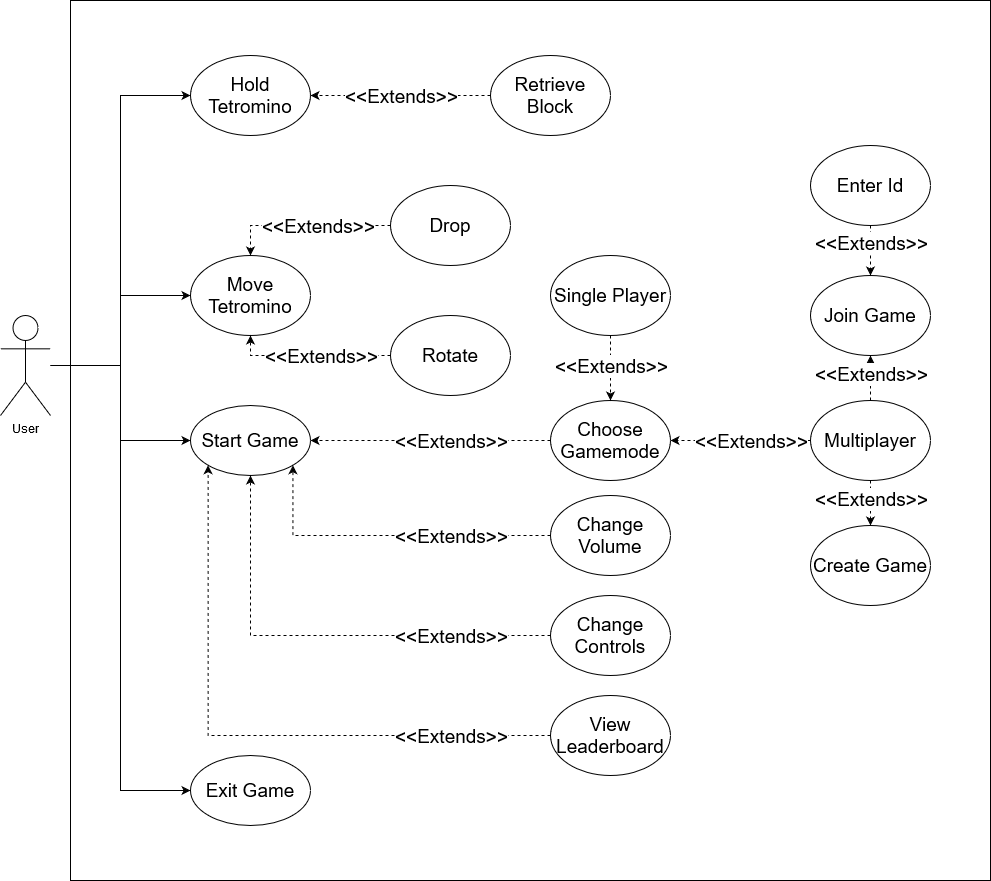

The diagram above was exported from draw.io. Its source (the exported page's mxGraphModel, read from the mxfile embedded in the PNG):
<mxGraphModel dx="1902" dy="1033" grid="1" gridSize="10" guides="1" tooltips="1" connect="1" arrows="1" fold="1" page="1" pageScale="1" pageWidth="850" pageHeight="1100" math="0" shadow="0">
  <root>
    <mxCell id="0" />
    <mxCell id="1" parent="0" />
    <mxCell id="1J0CMakFXX9cLEGIpcu9-44" value="" style="rounded=0;whiteSpace=wrap;html=1;fontSize=19;" parent="1" vertex="1">
      <mxGeometry x="90" y="125" width="920" height="880" as="geometry" />
    </mxCell>
    <mxCell id="QJNIkk5pM0xNPH5k1Yqq-10" style="edgeStyle=orthogonalEdgeStyle;rounded=0;orthogonalLoop=1;jettySize=auto;html=1;" parent="1" source="QJNIkk5pM0xNPH5k1Yqq-2" target="QJNIkk5pM0xNPH5k1Yqq-3" edge="1">
      <mxGeometry relative="1" as="geometry" />
    </mxCell>
    <mxCell id="QJNIkk5pM0xNPH5k1Yqq-39" style="edgeStyle=orthogonalEdgeStyle;rounded=0;orthogonalLoop=1;jettySize=auto;html=1;entryX=0;entryY=0.5;entryDx=0;entryDy=0;strokeColor=none;" parent="1" source="QJNIkk5pM0xNPH5k1Yqq-2" target="QJNIkk5pM0xNPH5k1Yqq-38" edge="1">
      <mxGeometry relative="1" as="geometry" />
    </mxCell>
    <mxCell id="QJNIkk5pM0xNPH5k1Yqq-40" style="edgeStyle=orthogonalEdgeStyle;rounded=0;orthogonalLoop=1;jettySize=auto;html=1;entryX=0;entryY=0.5;entryDx=0;entryDy=0;" parent="1" source="QJNIkk5pM0xNPH5k1Yqq-2" target="QJNIkk5pM0xNPH5k1Yqq-38" edge="1">
      <mxGeometry relative="1" as="geometry" />
    </mxCell>
    <mxCell id="QJNIkk5pM0xNPH5k1Yqq-2" value="&lt;div&gt;User&lt;/div&gt;&lt;div&gt;&lt;br&gt;&lt;/div&gt;" style="shape=umlActor;verticalLabelPosition=bottom;verticalAlign=top;html=1;outlineConnect=0;" parent="1" vertex="1">
      <mxGeometry x="20" y="440" width="50" height="100" as="geometry" />
    </mxCell>
    <mxCell id="QJNIkk5pM0xNPH5k1Yqq-3" value="Start Game" style="ellipse;whiteSpace=wrap;html=1;fontSize=19;" parent="1" vertex="1">
      <mxGeometry x="210" y="530" width="120" height="70" as="geometry" />
    </mxCell>
    <mxCell id="QJNIkk5pM0xNPH5k1Yqq-34" style="edgeStyle=orthogonalEdgeStyle;rounded=0;orthogonalLoop=1;jettySize=auto;html=1;entryX=1;entryY=0.5;entryDx=0;entryDy=0;dashed=1;fontSize=19;" parent="1" source="QJNIkk5pM0xNPH5k1Yqq-11" target="QJNIkk5pM0xNPH5k1Yqq-3" edge="1">
      <mxGeometry relative="1" as="geometry" />
    </mxCell>
    <mxCell id="QJNIkk5pM0xNPH5k1Yqq-35" value="&amp;lt;&amp;lt;Extends&amp;gt;&amp;gt;" style="edgeLabel;html=1;align=center;verticalAlign=middle;resizable=0;points=[];fontSize=19;" parent="QJNIkk5pM0xNPH5k1Yqq-34" vertex="1" connectable="0">
      <mxGeometry x="-0.3176" y="1" relative="1" as="geometry">
        <mxPoint x="-18" y="-1" as="offset" />
      </mxGeometry>
    </mxCell>
    <mxCell id="QJNIkk5pM0xNPH5k1Yqq-11" value="Choose Gamemode" style="ellipse;whiteSpace=wrap;html=1;fontSize=19;" parent="1" vertex="1">
      <mxGeometry x="570" y="525" width="120" height="80" as="geometry" />
    </mxCell>
    <mxCell id="QJNIkk5pM0xNPH5k1Yqq-33" style="edgeStyle=orthogonalEdgeStyle;rounded=0;orthogonalLoop=1;jettySize=auto;html=1;entryX=1;entryY=1;entryDx=0;entryDy=0;dashed=1;fontSize=19;" parent="1" source="QJNIkk5pM0xNPH5k1Yqq-30" target="QJNIkk5pM0xNPH5k1Yqq-3" edge="1">
      <mxGeometry relative="1" as="geometry" />
    </mxCell>
    <mxCell id="QJNIkk5pM0xNPH5k1Yqq-36" value="&amp;lt;&amp;lt;Extends&amp;gt;&amp;gt;" style="edgeLabel;html=1;align=center;verticalAlign=middle;resizable=0;points=[];fontSize=19;" parent="QJNIkk5pM0xNPH5k1Yqq-33" vertex="1" connectable="0">
      <mxGeometry x="-0.6408" y="1" relative="1" as="geometry">
        <mxPoint x="-41" y="-1" as="offset" />
      </mxGeometry>
    </mxCell>
    <mxCell id="QJNIkk5pM0xNPH5k1Yqq-30" value="Change Volume " style="ellipse;whiteSpace=wrap;html=1;fontSize=19;" parent="1" vertex="1">
      <mxGeometry x="570" y="620" width="120" height="80" as="geometry" />
    </mxCell>
    <mxCell id="QJNIkk5pM0xNPH5k1Yqq-32" style="edgeStyle=orthogonalEdgeStyle;rounded=0;orthogonalLoop=1;jettySize=auto;html=1;dashed=1;fontSize=19;" parent="1" source="QJNIkk5pM0xNPH5k1Yqq-31" target="QJNIkk5pM0xNPH5k1Yqq-3" edge="1">
      <mxGeometry relative="1" as="geometry" />
    </mxCell>
    <mxCell id="QJNIkk5pM0xNPH5k1Yqq-37" value="&amp;lt;&amp;lt;Extends&amp;gt;&amp;gt;" style="edgeLabel;html=1;align=center;verticalAlign=middle;resizable=0;points=[];fontSize=19;" parent="QJNIkk5pM0xNPH5k1Yqq-32" vertex="1" connectable="0">
      <mxGeometry x="-0.4716" y="-3" relative="1" as="geometry">
        <mxPoint x="22" y="3" as="offset" />
      </mxGeometry>
    </mxCell>
    <mxCell id="QJNIkk5pM0xNPH5k1Yqq-31" value="Change Controls" style="ellipse;whiteSpace=wrap;html=1;fontSize=19;" parent="1" vertex="1">
      <mxGeometry x="570" y="720" width="120" height="80" as="geometry" />
    </mxCell>
    <mxCell id="QJNIkk5pM0xNPH5k1Yqq-38" value="Exit Game" style="ellipse;whiteSpace=wrap;html=1;fontSize=19;" parent="1" vertex="1">
      <mxGeometry x="210" y="880" width="120" height="70" as="geometry" />
    </mxCell>
    <mxCell id="1J0CMakFXX9cLEGIpcu9-24" style="edgeStyle=orthogonalEdgeStyle;rounded=0;orthogonalLoop=1;jettySize=auto;html=1;dashed=1;fontSize=19;" parent="1" source="1J0CMakFXX9cLEGIpcu9-4" target="1J0CMakFXX9cLEGIpcu9-15" edge="1">
      <mxGeometry relative="1" as="geometry" />
    </mxCell>
    <mxCell id="1J0CMakFXX9cLEGIpcu9-27" value="&lt;div style=&quot;font-size: 19px;&quot;&gt;&amp;lt;&amp;lt;Extends&amp;gt;&amp;gt;&lt;/div&gt;" style="edgeLabel;html=1;align=center;verticalAlign=middle;resizable=0;points=[];fontSize=19;" parent="1J0CMakFXX9cLEGIpcu9-24" vertex="1" connectable="0">
      <mxGeometry x="0.3375" y="2" relative="1" as="geometry">
        <mxPoint x="-2" y="-12" as="offset" />
      </mxGeometry>
    </mxCell>
    <mxCell id="1J0CMakFXX9cLEGIpcu9-25" style="edgeStyle=orthogonalEdgeStyle;rounded=0;orthogonalLoop=1;jettySize=auto;html=1;dashed=1;fontSize=19;" parent="1" source="1J0CMakFXX9cLEGIpcu9-4" target="1J0CMakFXX9cLEGIpcu9-14" edge="1">
      <mxGeometry relative="1" as="geometry" />
    </mxCell>
    <mxCell id="1J0CMakFXX9cLEGIpcu9-26" value="&lt;div style=&quot;font-size: 19px;&quot;&gt;&amp;lt;&amp;lt;Extends&amp;gt;&amp;gt;&lt;/div&gt;" style="edgeLabel;html=1;align=center;verticalAlign=middle;resizable=0;points=[];fontSize=19;" parent="1J0CMakFXX9cLEGIpcu9-25" vertex="1" connectable="0">
      <mxGeometry x="0.5172" y="-4" relative="1" as="geometry">
        <mxPoint x="-4" y="7" as="offset" />
      </mxGeometry>
    </mxCell>
    <mxCell id="1J0CMakFXX9cLEGIpcu9-4" value="Multiplayer" style="ellipse;whiteSpace=wrap;html=1;fontSize=19;" parent="1" vertex="1">
      <mxGeometry x="830" y="525" width="120" height="80" as="geometry" />
    </mxCell>
    <mxCell id="1J0CMakFXX9cLEGIpcu9-5" value="Single Player" style="ellipse;whiteSpace=wrap;html=1;fontSize=19;" parent="1" vertex="1">
      <mxGeometry x="570" y="380" width="120" height="80" as="geometry" />
    </mxCell>
    <mxCell id="1J0CMakFXX9cLEGIpcu9-7" style="edgeStyle=orthogonalEdgeStyle;rounded=0;orthogonalLoop=1;jettySize=auto;html=1;dashed=1;fontSize=19;" parent="1" source="1J0CMakFXX9cLEGIpcu9-5" target="QJNIkk5pM0xNPH5k1Yqq-11" edge="1">
      <mxGeometry relative="1" as="geometry">
        <mxPoint x="760" y="409.5" as="sourcePoint" />
        <mxPoint x="510" y="409.5" as="targetPoint" />
      </mxGeometry>
    </mxCell>
    <mxCell id="1J0CMakFXX9cLEGIpcu9-8" value="&amp;lt;&amp;lt;Extends&amp;gt;&amp;gt;" style="edgeLabel;html=1;align=center;verticalAlign=middle;resizable=0;points=[];fontSize=19;" parent="1J0CMakFXX9cLEGIpcu9-7" vertex="1" connectable="0">
      <mxGeometry x="-0.3176" y="1" relative="1" as="geometry">
        <mxPoint x="-1" y="8" as="offset" />
      </mxGeometry>
    </mxCell>
    <mxCell id="1J0CMakFXX9cLEGIpcu9-9" style="edgeStyle=orthogonalEdgeStyle;rounded=0;orthogonalLoop=1;jettySize=auto;html=1;entryX=1;entryY=0.5;entryDx=0;entryDy=0;dashed=1;exitX=0;exitY=0.5;exitDx=0;exitDy=0;fontSize=19;" parent="1" source="1J0CMakFXX9cLEGIpcu9-4" target="QJNIkk5pM0xNPH5k1Yqq-11" edge="1">
      <mxGeometry relative="1" as="geometry">
        <mxPoint x="800" y="550" as="sourcePoint" />
        <mxPoint x="550" y="550" as="targetPoint" />
      </mxGeometry>
    </mxCell>
    <mxCell id="1J0CMakFXX9cLEGIpcu9-10" value="&amp;lt;&amp;lt;Extends&amp;gt;&amp;gt;" style="edgeLabel;html=1;align=center;verticalAlign=middle;resizable=0;points=[];fontSize=19;" parent="1J0CMakFXX9cLEGIpcu9-9" vertex="1" connectable="0">
      <mxGeometry x="-0.3176" y="1" relative="1" as="geometry">
        <mxPoint x="-12" y="-1" as="offset" />
      </mxGeometry>
    </mxCell>
    <mxCell id="1J0CMakFXX9cLEGIpcu9-35" style="edgeStyle=orthogonalEdgeStyle;rounded=0;orthogonalLoop=1;jettySize=auto;html=1;startArrow=classic;startFill=1;endArrow=none;endFill=0;fontSize=19;" parent="1" source="1J0CMakFXX9cLEGIpcu9-13" edge="1">
      <mxGeometry relative="1" as="geometry">
        <mxPoint x="140" y="500" as="targetPoint" />
      </mxGeometry>
    </mxCell>
    <mxCell id="1J0CMakFXX9cLEGIpcu9-13" value="&lt;div style=&quot;font-size: 19px&quot;&gt;Move Tetromino&lt;br&gt;&lt;/div&gt;" style="ellipse;whiteSpace=wrap;html=1;fontSize=19;" parent="1" vertex="1">
      <mxGeometry x="210" y="380" width="120" height="80" as="geometry" />
    </mxCell>
    <mxCell id="1J0CMakFXX9cLEGIpcu9-14" value="&lt;div style=&quot;font-size: 19px;&quot;&gt;Join Game&lt;/div&gt;" style="ellipse;whiteSpace=wrap;html=1;fontSize=19;" parent="1" vertex="1">
      <mxGeometry x="830" y="400" width="120" height="80" as="geometry" />
    </mxCell>
    <mxCell id="1J0CMakFXX9cLEGIpcu9-15" value="&lt;div style=&quot;font-size: 19px;&quot;&gt;Create Game&lt;/div&gt;" style="ellipse;whiteSpace=wrap;html=1;fontSize=19;" parent="1" vertex="1">
      <mxGeometry x="830" y="650" width="120" height="80" as="geometry" />
    </mxCell>
    <mxCell id="1J0CMakFXX9cLEGIpcu9-16" value="Enter Id" style="ellipse;whiteSpace=wrap;html=1;fontSize=19;" parent="1" vertex="1">
      <mxGeometry x="830" y="270" width="120" height="80" as="geometry" />
    </mxCell>
    <mxCell id="1J0CMakFXX9cLEGIpcu9-17" style="edgeStyle=orthogonalEdgeStyle;rounded=0;orthogonalLoop=1;jettySize=auto;html=1;dashed=1;exitX=0.5;exitY=1;exitDx=0;exitDy=0;entryX=0.5;entryY=0;entryDx=0;entryDy=0;fontSize=19;" parent="1" source="1J0CMakFXX9cLEGIpcu9-16" target="1J0CMakFXX9cLEGIpcu9-14" edge="1">
      <mxGeometry relative="1" as="geometry">
        <mxPoint x="1215" y="490" as="sourcePoint" />
        <mxPoint x="1035" y="585" as="targetPoint" />
      </mxGeometry>
    </mxCell>
    <mxCell id="1J0CMakFXX9cLEGIpcu9-18" value="&amp;lt;&amp;lt;Extends&amp;gt;&amp;gt;" style="edgeLabel;html=1;align=center;verticalAlign=middle;resizable=0;points=[];fontSize=19;" parent="1J0CMakFXX9cLEGIpcu9-17" vertex="1" connectable="0">
      <mxGeometry x="-0.3176" y="1" relative="1" as="geometry">
        <mxPoint x="-1" as="offset" />
      </mxGeometry>
    </mxCell>
    <mxCell id="1J0CMakFXX9cLEGIpcu9-20" value="View Leaderboard" style="ellipse;whiteSpace=wrap;html=1;fontSize=19;" parent="1" vertex="1">
      <mxGeometry x="570" y="820" width="120" height="80" as="geometry" />
    </mxCell>
    <mxCell id="1J0CMakFXX9cLEGIpcu9-21" style="edgeStyle=orthogonalEdgeStyle;rounded=0;orthogonalLoop=1;jettySize=auto;html=1;dashed=1;entryX=0;entryY=1;entryDx=0;entryDy=0;exitX=0;exitY=0.5;exitDx=0;exitDy=0;fontSize=19;" parent="1" source="1J0CMakFXX9cLEGIpcu9-20" target="QJNIkk5pM0xNPH5k1Yqq-3" edge="1">
      <mxGeometry relative="1" as="geometry">
        <mxPoint x="580" y="860" as="sourcePoint" />
        <mxPoint x="270" y="690" as="targetPoint" />
      </mxGeometry>
    </mxCell>
    <mxCell id="1J0CMakFXX9cLEGIpcu9-22" value="&amp;lt;&amp;lt;Extends&amp;gt;&amp;gt;" style="edgeLabel;html=1;align=center;verticalAlign=middle;resizable=0;points=[];fontSize=19;" parent="1J0CMakFXX9cLEGIpcu9-21" vertex="1" connectable="0">
      <mxGeometry x="-0.4716" y="-3" relative="1" as="geometry">
        <mxPoint x="62" y="3" as="offset" />
      </mxGeometry>
    </mxCell>
    <mxCell id="1J0CMakFXX9cLEGIpcu9-28" value="Drop " style="ellipse;whiteSpace=wrap;html=1;fontSize=19;" parent="1" vertex="1">
      <mxGeometry x="410" y="310" width="120" height="80" as="geometry" />
    </mxCell>
    <mxCell id="1J0CMakFXX9cLEGIpcu9-29" value="&lt;div style=&quot;font-size: 19px;&quot;&gt;Rotate&lt;/div&gt;" style="ellipse;whiteSpace=wrap;html=1;fontSize=19;" parent="1" vertex="1">
      <mxGeometry x="410" y="440" width="120" height="80" as="geometry" />
    </mxCell>
    <mxCell id="1J0CMakFXX9cLEGIpcu9-34" style="edgeStyle=orthogonalEdgeStyle;rounded=0;orthogonalLoop=1;jettySize=auto;html=1;startArrow=classic;startFill=1;endArrow=none;endFill=0;fontSize=19;" parent="1" source="1J0CMakFXX9cLEGIpcu9-30" edge="1">
      <mxGeometry relative="1" as="geometry">
        <mxPoint x="140" y="490" as="targetPoint" />
      </mxGeometry>
    </mxCell>
    <mxCell id="1J0CMakFXX9cLEGIpcu9-30" value="&lt;div&gt;Hold Tetromino&lt;/div&gt;" style="ellipse;whiteSpace=wrap;html=1;fontSize=19;" parent="1" vertex="1">
      <mxGeometry x="210" y="180" width="120" height="80" as="geometry" />
    </mxCell>
    <mxCell id="1J0CMakFXX9cLEGIpcu9-31" value="Retrieve Block" style="ellipse;whiteSpace=wrap;html=1;fontSize=19;" parent="1" vertex="1">
      <mxGeometry x="510" y="180" width="120" height="80" as="geometry" />
    </mxCell>
    <mxCell id="1J0CMakFXX9cLEGIpcu9-32" style="edgeStyle=orthogonalEdgeStyle;rounded=0;orthogonalLoop=1;jettySize=auto;html=1;dashed=1;exitX=0;exitY=0.5;exitDx=0;exitDy=0;entryX=1;entryY=0.5;entryDx=0;entryDy=0;fontSize=19;" parent="1" source="1J0CMakFXX9cLEGIpcu9-31" target="1J0CMakFXX9cLEGIpcu9-30" edge="1">
      <mxGeometry relative="1" as="geometry">
        <mxPoint x="870" y="150" as="sourcePoint" />
        <mxPoint x="690" y="245" as="targetPoint" />
      </mxGeometry>
    </mxCell>
    <mxCell id="1J0CMakFXX9cLEGIpcu9-33" value="&lt;font style=&quot;font-size: 19px&quot;&gt;&amp;lt;&amp;lt;Extends&amp;gt;&amp;gt;&lt;/font&gt;" style="edgeLabel;html=1;align=center;verticalAlign=middle;resizable=0;points=[];fontSize=14;" parent="1J0CMakFXX9cLEGIpcu9-32" vertex="1" connectable="0">
      <mxGeometry x="-0.3176" y="1" relative="1" as="geometry">
        <mxPoint x="-29" y="-1" as="offset" />
      </mxGeometry>
    </mxCell>
    <mxCell id="1J0CMakFXX9cLEGIpcu9-36" style="edgeStyle=orthogonalEdgeStyle;rounded=0;orthogonalLoop=1;jettySize=auto;html=1;dashed=1;exitX=0;exitY=0.5;exitDx=0;exitDy=0;entryX=0.5;entryY=0;entryDx=0;entryDy=0;fontSize=19;" parent="1" source="1J0CMakFXX9cLEGIpcu9-28" target="1J0CMakFXX9cLEGIpcu9-13" edge="1">
      <mxGeometry relative="1" as="geometry">
        <mxPoint x="460" y="219.5" as="sourcePoint" />
        <mxPoint x="330" y="219.5" as="targetPoint" />
      </mxGeometry>
    </mxCell>
    <mxCell id="1J0CMakFXX9cLEGIpcu9-37" value="&amp;lt;&amp;lt;Extends&amp;gt;&amp;gt;" style="edgeLabel;html=1;align=center;verticalAlign=middle;resizable=0;points=[];fontSize=19;" parent="1J0CMakFXX9cLEGIpcu9-36" vertex="1" connectable="0">
      <mxGeometry x="-0.3176" y="1" relative="1" as="geometry">
        <mxPoint x="-15" y="-1" as="offset" />
      </mxGeometry>
    </mxCell>
    <mxCell id="1J0CMakFXX9cLEGIpcu9-38" style="edgeStyle=orthogonalEdgeStyle;rounded=0;orthogonalLoop=1;jettySize=auto;html=1;dashed=1;exitX=0;exitY=0.5;exitDx=0;exitDy=0;entryX=0.5;entryY=1;entryDx=0;entryDy=0;fontSize=19;" parent="1" source="1J0CMakFXX9cLEGIpcu9-29" target="1J0CMakFXX9cLEGIpcu9-13" edge="1">
      <mxGeometry relative="1" as="geometry">
        <mxPoint x="410" y="390" as="sourcePoint" />
        <mxPoint x="280" y="390" as="targetPoint" />
      </mxGeometry>
    </mxCell>
    <mxCell id="1J0CMakFXX9cLEGIpcu9-39" value="&amp;lt;&amp;lt;Extends&amp;gt;&amp;gt;" style="edgeLabel;html=1;align=center;verticalAlign=middle;resizable=0;points=[];fontSize=19;" parent="1J0CMakFXX9cLEGIpcu9-38" vertex="1" connectable="0">
      <mxGeometry x="-0.3176" y="1" relative="1" as="geometry">
        <mxPoint x="-15" y="-1" as="offset" />
      </mxGeometry>
    </mxCell>
  </root>
</mxGraphModel>